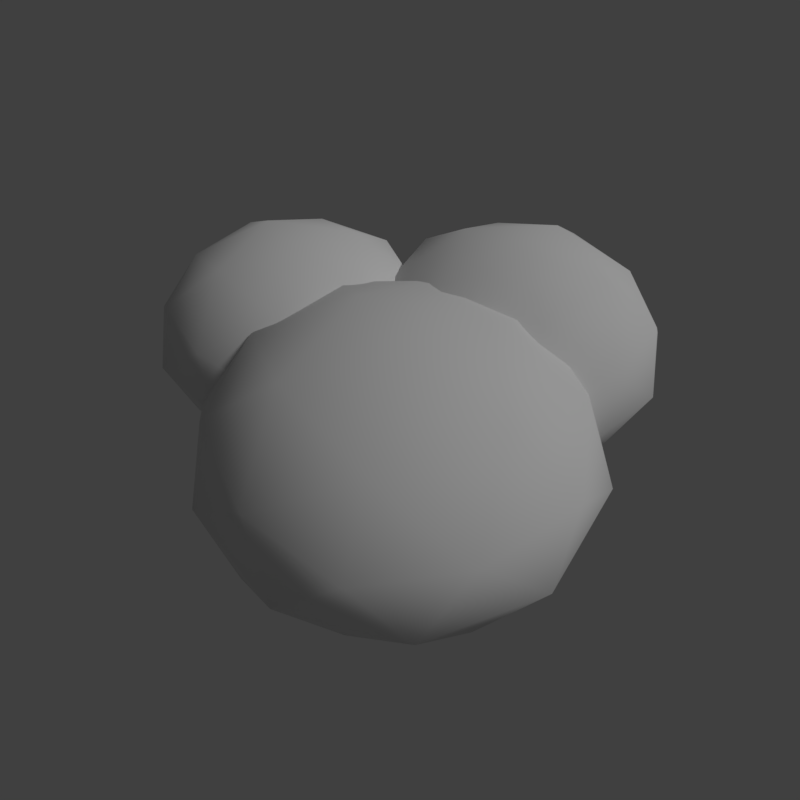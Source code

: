 # Source: bush_2.blend  (saved by Blender 2.79.0; exported with 4.5.12 LTS)
import bpy
from mathutils import Matrix  # noqa: F401  (used for matrix-valued properties, if any)

bpy.ops.wm.read_factory_settings(use_empty=True)
scene = bpy.context.scene
scene.name = 'Scene'

# ---- collections
col_collection_1 = bpy.data.collections.new('Collection 1'); scene.collection.children.link(col_collection_1)

# ---- materials (node trees are filled in below, after node groups)
mat_bush = bpy.data.materials.new('bush')
mat_bush.alpha_threshold = 0.0
mat_bush.use_transparent_shadow = False
mat_bush.roughness = 0.5
mat_bush.specular_intensity = 0.0

# ---- material node trees

# ---- world
world_world = bpy.data.worlds.new('World'); scene.world = world_world
world_world.color = (0.05088, 0.05088, 0.05088)
world_world.use_sun_shadow = False
world_world.sun_shadow_jitter_overblur = 0.0
world_world.cycles.sampling_method = 'MANUAL'

# ---- cameras
cam_camera = bpy.data.cameras.new('Camera')
cam_camera.clip_end = 100.0
cam_camera.lens = 35.0
cam_camera.sensor_width = 32.0
cam_camera.sensor_height = 18.0
cam_camera.display_size = 2.0
cam_camera.dof.focus_distance = 0.0
cam_camera.dof.aperture_fstop = 128.0
cam_camera.dof.aperture_blades = 6

# ---- lights
light_hemi = bpy.data.lights.new('Hemi', 'SUN')
light_hemi.transmission_factor = 0.0
light_hemi.angle = 0.1993
light_hemi.energy = 1.0
light_hemi.shadow_buffer_clip_start = 0.5
light_hemi.shadow_soft_size = 0.1
light_hemi.shadow_cascade_max_distance = 1000.0

# ---- meshes
me_bush2mesh = bpy.data.meshes.new('Bush2Mesh')
me_bush2mesh.from_pydata([(-0.4739, 0.01095, 0.3436), (-0.4304, -0.1984, 0.3461), (-0.2182, -0.2221, 0.3395), (-0.2884, 0.1167, 0.3354), (-0.1304, -0.02734, 0.3329), (-0.4613, 0.1876, 0.2481), (-0.6033, -0.1275, 0.2588), (-0.3476, -0.3606, 0.2546), (-0.04754, -0.1895, 0.2414), (-0.1178, 0.1493, 0.2374), (-0.6677, -0.03477, 0.1497), (-0.5799, 0.16, 0.1431), (-0.4662, -0.3882, 0.1497), (-0.6243, -0.2441, 0.1522), (-0.06847, -0.3061, 0.1349), (-0.2539, -0.4118, 0.143), (-0.02411, 0.09802, 0.1258), (0.01931, -0.1113, 0.1283), (-0.3944, 0.2657, 0.1349), (-0.1821, 0.242, 0.1283), (-0.6163, 0.04422, 0.05552), (-0.5416, -0.2945, 0.05956), (-0.6066, -0.1359, -0.001095), (-0.1764, -0.3328, 0.04884), (-0.3631, -0.3578, -0.001095), (-0.4714, 0.1642, -0.001095), (-0.2972, 0.2153, 0.0423), (-0.02532, -0.01773, 0.03818), (-0.1442, 0.1277, -0.001095), (-0.07734, -0.1949, -0.001095), (-0.3051, -0.06224, 0.3796), (-0.2823, 0.239, 0.2341), (-0.5978, 0.0591, 0.248), (-0.524, -0.2971, 0.2522), (-0.1628, -0.3373, 0.2409), (-0.01345, -0.006032, 0.2297), (-0.4934, 0.1923, 0.06099), (-0.6522, -0.139, 0.07221), (-0.3663, -0.384, 0.06787), (-0.03073, -0.2041, 0.05398), (-0.1093, 0.152, 0.04972), (0.2001, 0.0006765, 0.4209), (-0.0626, -0.1174, 0.4239), (-0.03189, -0.4035, 0.4158), (0.3932, -0.2125, 0.4109), (0.2498, -0.4623, 0.4077), (0.4361, 0.03558, 0.3039), (-0.01974, 0.1306, 0.317), (-0.2518, -0.2736, 0.3119), (0.06066, -0.6185, 0.2957), (0.4858, -0.4274, 0.2908), (0.08354, 0.2423, 0.1834), (0.3653, 0.1835, 0.1753), (-0.3226, -0.1256, 0.1833), (-0.1792, 0.1242, 0.1864), (-0.09879, -0.6249, 0.1652), (-0.2919, -0.4117, 0.1752), (0.4457, -0.5655, 0.1541), (0.1829, -0.6836, 0.1571), (0.5583, -0.0296, 0.1653), (0.5891, -0.3157, 0.1572), (0.2024, 0.1978, 0.068), (-0.2214, 0.0008363, 0.07296), (-0.0317, 0.1325, -0.001341), (-0.1654, -0.4908, 0.05983), (-0.2527, -0.2524, -0.001341), (0.4024, 0.04199, -0.001341), (0.5204, -0.1721, 0.05181), (0.2931, -0.5977, 0.04676), (0.4497, -0.3989, -0.001341), (0.04486, -0.5808, -0.001341), (0.153, -0.2427, 0.465), (0.5559, -0.1848, 0.2867), (0.2274, 0.1778, 0.3037), (-0.2196, -0.02314, 0.3089), (-0.1674, -0.5099, 0.2951), (0.3119, -0.6099, 0.2814), (0.433, 0.07913, 0.07471), (-0.04905, 0.1915, 0.08845), (-0.288, -0.2559, 0.08314), (0.04628, -0.6448, 0.06612), (0.4919, -0.4378, 0.06091), (0.02963, 0.06921, 0.3664), (0.256, 0.09641, 0.3691), (0.3003, 0.3198, 0.362), (-0.06594, 0.2758, 0.3577), (0.1014, 0.4307, 0.355), (-0.1569, 0.09854, 0.2645), (0.1651, -0.08087, 0.2759), (0.4358, 0.1698, 0.2715), (0.2811, 0.5041, 0.2574), (-0.08514, 0.46, 0.2531), (0.06068, -0.1409, 0.1596), (-0.1383, -0.02997, 0.1526), (0.4544, 0.04124, 0.1596), (0.2871, -0.1137, 0.1623), (0.4031, 0.4713, 0.1438), (0.4987, 0.2647, 0.1525), (-0.02221, 0.555, 0.1341), (0.2042, 0.5822, 0.1368), (-0.2339, 0.1766, 0.1439), (-0.1895, 0.4001, 0.1368), (-0.01861, -0.07916, 0.0592), (0.3481, -0.03042, 0.06351), (0.1737, -0.08512, -0.001167), (0.4218, 0.3542, 0.05208), (0.4315, 0.1536, -0.001167), (-0.1329, 0.08574, -0.001167), (-0.1715, 0.2754, 0.04511), (0.1007, 0.5432, 0.04071), (-0.0646, 0.43, -0.001167), (0.2842, 0.4719, -0.001167), (0.1227, 0.242, 0.4048), (-0.1953, 0.2933, 0.2496), (-0.03275, -0.05816, 0.2644), (0.3524, -0.01188, 0.2689), (0.4278, 0.3682, 0.2569), (0.08931, 0.5569, 0.245), (-0.1648, 0.06491, 0.06504), (0.1728, -0.1338, 0.077), (0.459, 0.1478, 0.07238), (0.2982, 0.5206, 0.05756), (-0.08732, 0.4693, 0.05302)], [], [(28, 40, 27), (29, 28, 27), (29, 27, 39), (26, 28, 25), (26, 25, 36), (29, 39, 23), (24, 29, 23), (24, 23, 38), (24, 38, 21), (22, 24, 21), (22, 21, 37), (22, 37, 20), (25, 22, 20), (25, 20, 36), (26, 36, 18), (19, 26, 18), (19, 18, 31), (27, 40, 16), (17, 27, 16), (17, 16, 35), (23, 39, 14), (15, 23, 14), (15, 14, 34), (21, 38, 12), (13, 21, 12), (13, 12, 33), (20, 37, 10), (11, 20, 10), (11, 10, 32), (19, 31, 9), (16, 19, 9), (16, 9, 35), (17, 35, 8), (14, 17, 8), (14, 8, 34), (15, 34, 7), (12, 15, 7), (12, 7, 33), (13, 33, 6), (10, 13, 6), (10, 6, 32), (11, 32, 5), (18, 11, 5), (18, 5, 31), (9, 31, 3), (4, 9, 3), (4, 3, 30), (8, 35, 4), (2, 8, 4), (2, 4, 30), (7, 34, 2), (1, 7, 2), (1, 2, 30), (6, 33, 1), (0, 6, 1), (0, 1, 30), (5, 32, 0), (3, 5, 0), (3, 0, 30), (31, 5, 3), (32, 6, 0), (33, 7, 1), (34, 8, 2), (35, 9, 4), (36, 11, 18), (37, 13, 10), (38, 15, 12), (39, 17, 14), (40, 19, 16), (36, 20, 11), (37, 21, 13), (38, 23, 15), (39, 27, 17), (40, 26, 19), (40, 28, 26), (69, 81, 68), (70, 69, 68), (70, 68, 80), (67, 69, 66), (67, 66, 77), (70, 80, 64), (65, 70, 64), (65, 64, 79), (65, 79, 62), (63, 65, 62), (63, 62, 78), (63, 78, 61), (66, 63, 61), (66, 61, 77), (67, 77, 59), (60, 67, 59), (60, 59, 72), (68, 81, 57), (58, 68, 57), (58, 57, 76), (64, 80, 55), (56, 64, 55), (56, 55, 75), (62, 79, 53), (54, 62, 53), (54, 53, 74), (61, 78, 51), (52, 61, 51), (52, 51, 73), (60, 72, 50), (57, 60, 50), (57, 50, 76), (58, 76, 49), (55, 58, 49), (55, 49, 75), (56, 75, 48), (53, 56, 48), (53, 48, 74), (54, 74, 47), (51, 54, 47), (51, 47, 73), (52, 73, 46), (59, 52, 46), (59, 46, 72), (50, 72, 44), (45, 50, 44), (45, 44, 71), (49, 76, 45), (43, 49, 45), (43, 45, 71), (48, 75, 43), (42, 48, 43), (42, 43, 71), (47, 74, 42), (41, 47, 42), (41, 42, 71), (46, 73, 41), (44, 46, 41), (44, 41, 71), (72, 46, 44), (73, 47, 41), (74, 48, 42), (75, 49, 43), (76, 50, 45), (77, 52, 59), (78, 54, 51), (79, 56, 53), (80, 58, 55), (81, 60, 57), (77, 61, 52), (78, 62, 54), (79, 64, 56), (80, 68, 58), (81, 67, 60), (81, 69, 67), (110, 122, 109), (111, 110, 109), (111, 109, 121), (108, 110, 107), (108, 107, 118), (111, 121, 105), (106, 111, 105), (106, 105, 120), (106, 120, 103), (104, 106, 103), (104, 103, 119), (104, 119, 102), (107, 104, 102), (107, 102, 118), (108, 118, 100), (101, 108, 100), (101, 100, 113), (109, 122, 98), (99, 109, 98), (99, 98, 117), (105, 121, 96), (97, 105, 96), (97, 96, 116), (103, 120, 94), (95, 103, 94), (95, 94, 115), (102, 119, 92), (93, 102, 92), (93, 92, 114), (101, 113, 91), (98, 101, 91), (98, 91, 117), (99, 117, 90), (96, 99, 90), (96, 90, 116), (97, 116, 89), (94, 97, 89), (94, 89, 115), (95, 115, 88), (92, 95, 88), (92, 88, 114), (93, 114, 87), (100, 93, 87), (100, 87, 113), (91, 113, 85), (86, 91, 85), (86, 85, 112), (90, 117, 86), (84, 90, 86), (84, 86, 112), (89, 116, 84), (83, 89, 84), (83, 84, 112), (88, 115, 83), (82, 88, 83), (82, 83, 112), (87, 114, 82), (85, 87, 82), (85, 82, 112), (113, 87, 85), (114, 88, 82), (115, 89, 83), (116, 90, 84), (117, 91, 86), (118, 93, 100), (119, 95, 92), (120, 97, 94), (121, 99, 96), (122, 101, 98), (118, 102, 93), (119, 103, 95), (120, 105, 97), (121, 109, 99), (122, 108, 101), (122, 110, 108)])
me_bush2mesh.polygons.foreach_set('use_smooth', [True] * 225)
_uv = me_bush2mesh.uv_layers.new(name='UVMap')
_uv.uv.foreach_set('vector', [0.7592, 0.1573, 0.7404, 0.2887, 0.6688, 0.2256, 0.6238, 0.09128, 0.7592, 0.1573, 0.6688, 0.2256, 0.6238, 0.09128, 0.6688, 0.2256, 0.5865, 0.2014, 0.8133, 0.2811, 0.7592, 0.1573, 0.8308, 0.1649, 0.8133, 0.2811, 0.8308, 0.1649, 0.8654, 0.2923, 0.6238, 0.09128, 0.5865, 0.2014, 0.5, 0.1374, 0.3963, 0.02996, 0.6238, 0.09128, 0.5, 0.1374, 0.3963, 0.02996, 0.5, 0.1374, 0.3997, 0.1524, 0.3963, 0.02996, 0.3997, 0.1524, 0.3006, 0.1471, 0.185, 0.1025, 0.3963, 0.02996, 0.3006, 0.1471, 0.185, 0.1025, 0.3006, 0.1471, 0.2185, 0.2146, 0.185, 0.1025, 0.2185, 0.2146, 0.1376, 0.2382, 0.05737, 0.17, 0.185, 0.1025, 0.1376, 0.2382, 0.05737, 0.17, 0.1376, 0.2382, 0.06692, 0.2968, 0.8133, 0.2811, 0.8654, 0.2923, 0.8329, 0.4726, 0.7719, 0.466, 0.8133, 0.2811, 0.8329, 0.4726, 0.7719, 0.466, 0.8329, 0.4726, 0.7517, 0.7124, 0.6688, 0.2256, 0.7404, 0.2887, 0.6962, 0.4269, 0.6168, 0.3859, 0.6688, 0.2256, 0.6962, 0.4269, 0.6168, 0.3859, 0.6962, 0.4269, 0.64, 0.6194, 0.5, 0.1374, 0.5865, 0.2014, 0.5351, 0.3348, 0.4514, 0.3154, 0.5, 0.1374, 0.5351, 0.3348, 0.4514, 0.3154, 0.5351, 0.3348, 0.4885, 0.5388, 0.3006, 0.1471, 0.3997, 0.1524, 0.3658, 0.3201, 0.2819, 0.3469, 0.3006, 0.1471, 0.3658, 0.3201, 0.2819, 0.3469, 0.3658, 0.3201, 0.3415, 0.5462, 0.1376, 0.2382, 0.2185, 0.2146, 0.2019, 0.401, 0.1215, 0.4399, 0.1376, 0.2382, 0.2019, 0.401, 0.1215, 0.4399, 0.2019, 0.401, 0.1872, 0.6332, 0.7719, 0.466, 0.7517, 0.7124, 0.7004, 0.6923, 0.6962, 0.4269, 0.7719, 0.466, 0.7004, 0.6923, 0.6962, 0.4269, 0.7004, 0.6923, 0.64, 0.6194, 0.6168, 0.3859, 0.64, 0.6194, 0.5607, 0.5926, 0.5351, 0.3348, 0.6168, 0.3859, 0.5607, 0.5926, 0.5351, 0.3348, 0.5607, 0.5926, 0.4885, 0.5388, 0.4514, 0.3154, 0.4885, 0.5388, 0.4152, 0.5499, 0.3658, 0.3201, 0.4514, 0.3154, 0.4152, 0.5499, 0.3658, 0.3201, 0.4152, 0.5499, 0.3415, 0.5462, 0.2819, 0.3469, 0.3415, 0.5462, 0.2689, 0.6052, 0.2019, 0.401, 0.2819, 0.3469, 0.2689, 0.6052, 0.2019, 0.401, 0.2689, 0.6052, 0.1872, 0.6332, 0.1215, 0.4399, 0.1872, 0.6332, 0.102, 0.6907, 0.04044, 0.4698, 0.1215, 0.4399, 0.102, 0.6907, 0.8329, 0.4726, 0.8067, 0.7285, 0.7517, 0.7124, 0.7004, 0.6923, 0.7517, 0.7124, 0.76, 0.9693, 0.5846, 0.8882, 0.7004, 0.6923, 0.76, 0.9693, 0.5846, 0.8882, 0.76, 0.9693, 0.4177, 0.9591, 0.5607, 0.5926, 0.64, 0.6194, 0.5846, 0.8882, 0.4654, 0.8201, 0.5607, 0.5926, 0.5846, 0.8882, 0.4654, 0.8201, 0.5846, 0.8882, 0.4177, 0.9591, 0.4152, 0.5499, 0.4885, 0.5388, 0.4654, 0.8201, 0.3547, 0.8251, 0.4152, 0.5499, 0.4654, 0.8201, 0.3547, 0.8251, 0.4654, 0.8201, 0.4177, 0.9591, 0.2689, 0.6052, 0.3415, 0.5462, 0.3547, 0.8251, 0.2311, 0.9046, 0.2689, 0.6052, 0.3547, 0.8251, 0.2311, 0.9046, 0.3547, 0.8251, 0.4177, 0.9591, 0.102, 0.6907, 0.1872, 0.6332, 0.2311, 0.9046, 0.76, 0.9693, 0.8067, 0.7285, 0.9133, 0.8838, 0.76, 0.9693, 0.9133, 0.8838, 0.4177, 0.9591, 0.7517, 0.7124, 0.8067, 0.7285, 0.76, 0.9693, 0.1872, 0.6332, 0.2689, 0.6052, 0.2311, 0.9046, 0.3415, 0.5462, 0.4152, 0.5499, 0.3547, 0.8251, 0.4885, 0.5388, 0.5607, 0.5926, 0.4654, 0.8201, 0.64, 0.6194, 0.7004, 0.6923, 0.5846, 0.8882, 0.06692, 0.2968, 0.1215, 0.4399, 0.04044, 0.4698, 0.2185, 0.2146, 0.2819, 0.3469, 0.2019, 0.401, 0.3997, 0.1524, 0.4514, 0.3154, 0.3658, 0.3201, 0.5865, 0.2014, 0.6168, 0.3859, 0.5351, 0.3348, 0.7404, 0.2887, 0.7719, 0.466, 0.6962, 0.4269, 0.06692, 0.2968, 0.1376, 0.2382, 0.1215, 0.4399, 0.2185, 0.2146, 0.3006, 0.1471, 0.2819, 0.3469, 0.3997, 0.1524, 0.5, 0.1374, 0.4514, 0.3154, 0.5865, 0.2014, 0.6688, 0.2256, 0.6168, 0.3859, 0.7404, 0.2887, 0.8133, 0.2811, 0.7719, 0.466, 0.7404, 0.2887, 0.7592, 0.1573, 0.8133, 0.2811, 0.7592, 0.1573, 0.7404, 0.2887, 0.6688, 0.2256, 0.6238, 0.09128, 0.7592, 0.1573, 0.6688, 0.2256, 0.6238, 0.09128, 0.6688, 0.2256, 0.5865, 0.2014, 0.8133, 0.2811, 0.7592, 0.1573, 0.8308, 0.1649, 0.8133, 0.2811, 0.8308, 0.1649, 0.8654, 0.2923, 0.6238, 0.09128, 0.5865, 0.2014, 0.5, 0.1374, 0.3963, 0.02996, 0.6238, 0.09128, 0.5, 0.1374, 0.3963, 0.02996, 0.5, 0.1374, 0.3997, 0.1524, 0.3963, 0.02996, 0.3997, 0.1524, 0.3006, 0.1471, 0.185, 0.1025, 0.3963, 0.02996, 0.3006, 0.1471, 0.185, 0.1025, 0.3006, 0.1471, 0.2185, 0.2146, 0.185, 0.1025, 0.2185, 0.2146, 0.1376, 0.2382, 0.05737, 0.17, 0.185, 0.1025, 0.1376, 0.2382, 0.05737, 0.17, 0.1376, 0.2382, 0.06692, 0.2968, 0.8133, 0.2811, 0.8654, 0.2923, 0.8329, 0.4726, 0.7719, 0.466, 0.8133, 0.2811, 0.8329, 0.4726, 0.7719, 0.466, 0.8329, 0.4726, 0.7517, 0.7124, 0.6688, 0.2256, 0.7404, 0.2887, 0.6962, 0.4269, 0.6168, 0.3859, 0.6688, 0.2256, 0.6962, 0.4269, 0.6168, 0.3859, 0.6962, 0.4269, 0.64, 0.6194, 0.5, 0.1374, 0.5865, 0.2014, 0.5351, 0.3348, 0.4514, 0.3154, 0.5, 0.1374, 0.5351, 0.3348, 0.4514, 0.3154, 0.5351, 0.3348, 0.4885, 0.5388, 0.3006, 0.1471, 0.3997, 0.1524, 0.3658, 0.3201, 0.2819, 0.3469, 0.3006, 0.1471, 0.3658, 0.3201, 0.2819, 0.3469, 0.3658, 0.3201, 0.3415, 0.5462, 0.1376, 0.2382, 0.2185, 0.2146, 0.2019, 0.401, 0.1215, 0.4399, 0.1376, 0.2382, 0.2019, 0.401, 0.1215, 0.4399, 0.2019, 0.401, 0.1872, 0.6332, 0.7719, 0.466, 0.7517, 0.7124, 0.7004, 0.6923, 0.6962, 0.4269, 0.7719, 0.466, 0.7004, 0.6923, 0.6962, 0.4269, 0.7004, 0.6923, 0.64, 0.6194, 0.6168, 0.3859, 0.64, 0.6194, 0.5607, 0.5926, 0.5351, 0.3348, 0.6168, 0.3859, 0.5607, 0.5926, 0.5351, 0.3348, 0.5607, 0.5926, 0.4885, 0.5388, 0.4514, 0.3154, 0.4885, 0.5388, 0.4152, 0.5499, 0.3658, 0.3201, 0.4514, 0.3154, 0.4152, 0.5499, 0.3658, 0.3201, 0.4152, 0.5499, 0.3415, 0.5462, 0.2819, 0.3469, 0.3415, 0.5462, 0.2689, 0.6052, 0.2019, 0.401, 0.2819, 0.3469, 0.2689, 0.6052, 0.2019, 0.401, 0.2689, 0.6052, 0.1872, 0.6332, 0.1215, 0.4399, 0.1872, 0.6332, 0.102, 0.6907, 0.04044, 0.4698, 0.1215, 0.4399, 0.102, 0.6907, 0.8329, 0.4726, 0.8067, 0.7285, 0.7517, 0.7124, 0.7004, 0.6923, 0.7517, 0.7124, 0.76, 0.9693, 0.5846, 0.8882, 0.7004, 0.6923, 0.76, 0.9693, 0.5846, 0.8882, 0.76, 0.9693, 0.4177, 0.9591, 0.5607, 0.5926, 0.64, 0.6194, 0.5846, 0.8882, 0.4654, 0.8201, 0.5607, 0.5926, 0.5846, 0.8882, 0.4654, 0.8201, 0.5846, 0.8882, 0.4177, 0.9591, 0.4152, 0.5499, 0.4885, 0.5388, 0.4654, 0.8201, 0.3547, 0.8251, 0.4152, 0.5499, 0.4654, 0.8201, 0.3547, 0.8251, 0.4654, 0.8201, 0.4177, 0.9591, 0.2689, 0.6052, 0.3415, 0.5462, 0.3547, 0.8251, 0.2311, 0.9046, 0.2689, 0.6052, 0.3547, 0.8251, 0.2311, 0.9046, 0.3547, 0.8251, 0.4177, 0.9591, 0.102, 0.6907, 0.1872, 0.6332, 0.2311, 0.9046, 0.76, 0.9693, 0.8067, 0.7285, 0.9133, 0.8838, 0.76, 0.9693, 0.9133, 0.8838, 0.4177, 0.9591, 0.7517, 0.7124, 0.8067, 0.7285, 0.76, 0.9693, 0.1872, 0.6332, 0.2689, 0.6052, 0.2311, 0.9046, 0.3415, 0.5462, 0.4152, 0.5499, 0.3547, 0.8251, 0.4885, 0.5388, 0.5607, 0.5926, 0.4654, 0.8201, 0.64, 0.6194, 0.7004, 0.6923, 0.5846, 0.8882, 0.06692, 0.2968, 0.1215, 0.4399, 0.04044, 0.4698, 0.2185, 0.2146, 0.2819, 0.3469, 0.2019, 0.401, 0.3997, 0.1524, 0.4514, 0.3154, 0.3658, 0.3201, 0.5865, 0.2014, 0.6168, 0.3859, 0.5351, 0.3348, 0.7404, 0.2887, 0.7719, 0.466, 0.6962, 0.4269, 0.06692, 0.2968, 0.1376, 0.2382, 0.1215, 0.4399, 0.2185, 0.2146, 0.3006, 0.1471, 0.2819, 0.3469, 0.3997, 0.1524, 0.5, 0.1374, 0.4514, 0.3154, 0.5865, 0.2014, 0.6688, 0.2256, 0.6168, 0.3859, 0.7404, 0.2887, 0.8133, 0.2811, 0.7719, 0.466, 0.7404, 0.2887, 0.7592, 0.1573, 0.8133, 0.2811, 0.7592, 0.1573, 0.7404, 0.2887, 0.6688, 0.2256, 0.6238, 0.09128, 0.7592, 0.1573, 0.6688, 0.2256, 0.6238, 0.09128, 0.6688, 0.2256, 0.5865, 0.2014, 0.8133, 0.2811, 0.7592, 0.1573, 0.8308, 0.1649, 0.8133, 0.2811, 0.8308, 0.1649, 0.8654, 0.2923, 0.6238, 0.09128, 0.5865, 0.2014, 0.5, 0.1374, 0.3963, 0.02996, 0.6238, 0.09128, 0.5, 0.1374, 0.3963, 0.02996, 0.5, 0.1374, 0.3997, 0.1524, 0.3963, 0.02996, 0.3997, 0.1524, 0.3006, 0.1471, 0.185, 0.1025, 0.3963, 0.02996, 0.3006, 0.1471, 0.185, 0.1025, 0.3006, 0.1471, 0.2185, 0.2146, 0.185, 0.1025, 0.2185, 0.2146, 0.1376, 0.2382, 0.05737, 0.17, 0.185, 0.1025, 0.1376, 0.2382, 0.05737, 0.17, 0.1376, 0.2382, 0.06692, 0.2968, 0.8133, 0.2811, 0.8654, 0.2923, 0.8329, 0.4726, 0.7719, 0.466, 0.8133, 0.2811, 0.8329, 0.4726, 0.7719, 0.466, 0.8329, 0.4726, 0.7517, 0.7124, 0.6688, 0.2256, 0.7404, 0.2887, 0.6962, 0.4269, 0.6168, 0.3859, 0.6688, 0.2256, 0.6962, 0.4269, 0.6168, 0.3859, 0.6962, 0.4269, 0.64, 0.6194, 0.5, 0.1374, 0.5865, 0.2014, 0.5351, 0.3348, 0.4514, 0.3154, 0.5, 0.1374, 0.5351, 0.3348, 0.4514, 0.3154, 0.5351, 0.3348, 0.4885, 0.5388, 0.3006, 0.1471, 0.3997, 0.1524, 0.3658, 0.3201, 0.2819, 0.3469, 0.3006, 0.1471, 0.3658, 0.3201, 0.2819, 0.3469, 0.3658, 0.3201, 0.3415, 0.5462, 0.1376, 0.2382, 0.2185, 0.2146, 0.2019, 0.401, 0.1215, 0.4399, 0.1376, 0.2382, 0.2019, 0.401, 0.1215, 0.4399, 0.2019, 0.401, 0.1872, 0.6332, 0.7719, 0.466, 0.7517, 0.7124, 0.7004, 0.6923, 0.6962, 0.4269, 0.7719, 0.466, 0.7004, 0.6923, 0.6962, 0.4269, 0.7004, 0.6923, 0.64, 0.6194, 0.6168, 0.3859, 0.64, 0.6194, 0.5607, 0.5926, 0.5351, 0.3348, 0.6168, 0.3859, 0.5607, 0.5926, 0.5351, 0.3348, 0.5607, 0.5926, 0.4885, 0.5388, 0.4514, 0.3154, 0.4885, 0.5388, 0.4152, 0.5499, 0.3658, 0.3201, 0.4514, 0.3154, 0.4152, 0.5499, 0.3658, 0.3201, 0.4152, 0.5499, 0.3415, 0.5462, 0.2819, 0.3469, 0.3415, 0.5462, 0.2689, 0.6052, 0.2019, 0.401, 0.2819, 0.3469, 0.2689, 0.6052, 0.2019, 0.401, 0.2689, 0.6052, 0.1872, 0.6332, 0.1215, 0.4399, 0.1872, 0.6332, 0.102, 0.6907, 0.04044, 0.4698, 0.1215, 0.4399, 0.102, 0.6907, 0.8329, 0.4726, 0.8067, 0.7285, 0.7517, 0.7124, 0.7004, 0.6923, 0.7517, 0.7124, 0.76, 0.9693, 0.5846, 0.8882, 0.7004, 0.6923, 0.76, 0.9693, 0.5846, 0.8882, 0.76, 0.9693, 0.4177, 0.9591, 0.5607, 0.5926, 0.64, 0.6194, 0.5846, 0.8882, 0.4654, 0.8201, 0.5607, 0.5926, 0.5846, 0.8882, 0.4654, 0.8201, 0.5846, 0.8882, 0.4177, 0.9591, 0.4152, 0.5499, 0.4885, 0.5388, 0.4654, 0.8201, 0.3547, 0.8251, 0.4152, 0.5499, 0.4654, 0.8201, 0.3547, 0.8251, 0.4654, 0.8201, 0.4177, 0.9591, 0.2689, 0.6052, 0.3415, 0.5462, 0.3547, 0.8251, 0.2311, 0.9046, 0.2689, 0.6052, 0.3547, 0.8251, 0.2311, 0.9046, 0.3547, 0.8251, 0.4177, 0.9591, 0.102, 0.6907, 0.1872, 0.6332, 0.2311, 0.9046, 0.76, 0.9693, 0.8067, 0.7285, 0.9133, 0.8838, 0.76, 0.9693, 0.9133, 0.8838, 0.4177, 0.9591, 0.7517, 0.7124, 0.8067, 0.7285, 0.76, 0.9693, 0.1872, 0.6332, 0.2689, 0.6052, 0.2311, 0.9046, 0.3415, 0.5462, 0.4152, 0.5499, 0.3547, 0.8251, 0.4885, 0.5388, 0.5607, 0.5926, 0.4654, 0.8201, 0.64, 0.6194, 0.7004, 0.6923, 0.5846, 0.8882, 0.06692, 0.2968, 0.1215, 0.4399, 0.04044, 0.4698, 0.2185, 0.2146, 0.2819, 0.3469, 0.2019, 0.401, 0.3997, 0.1524, 0.4514, 0.3154, 0.3658, 0.3201, 0.5865, 0.2014, 0.6168, 0.3859, 0.5351, 0.3348, 0.7404, 0.2887, 0.7719, 0.466, 0.6962, 0.4269, 0.06692, 0.2968, 0.1376, 0.2382, 0.1215, 0.4399, 0.2185, 0.2146, 0.3006, 0.1471, 0.2819, 0.3469, 0.3997, 0.1524, 0.5, 0.1374, 0.4514, 0.3154, 0.5865, 0.2014, 0.6688, 0.2256, 0.6168, 0.3859, 0.7404, 0.2887, 0.8133, 0.2811, 0.7719, 0.466, 0.7404, 0.2887, 0.7592, 0.1573, 0.8133, 0.2811])
me_bush2mesh.materials.append(mat_bush)
me_bush2mesh.use_remesh_preserve_volume = False
me_bush2mesh.use_remesh_preserve_attributes = False
me_bush2mesh.use_mirror_vertex_groups = False
me_bush2mesh.use_paint_bone_selection = False
me_bush2mesh.use_paint_mask = True
me_bush2mesh.update()

# ---- objects
ob_camera = bpy.data.objects.new('Camera', cam_camera)
ob_bush2mesh = bpy.data.objects.new('Bush2Mesh', me_bush2mesh)
ob_hemi = bpy.data.objects.new('Hemi', light_hemi)

# ---- transforms, parenting, visibility, modifiers, constraints
ob_camera.location = (0.8715, -1.14, 1.701)
ob_camera.rotation_euler = (0.7059, -1.656e-05, 0.6774)
ob_camera.hide_viewport = True
ob_camera.lineart.crease_threshold = 0.0
ob_bush2mesh.location = (0.0, 0.0, 0.0)
ob_bush2mesh.lock_rotations_4d = False
ob_bush2mesh.empty_display_type = 'ARROWS'
ob_bush2mesh.lineart.crease_threshold = 0.0
ob_hemi.location = (0.0, 0.0, 0.0)
ob_hemi.rotation_euler = (-0.588, 0.4478, -0.281)
ob_hemi.hide_viewport = True
ob_hemi.lineart.crease_threshold = 0.0

# ---- collection membership
col_collection_1.objects.link(ob_camera)
col_collection_1.objects.link(ob_bush2mesh)
col_collection_1.objects.link(ob_hemi)

# ---- scene / render settings (as saved in the file)
scene.camera = ob_camera
scene.frame_start = 1; scene.frame_end = 250; scene.frame_set(1)
scene.render.engine = 'BLENDER_EEVEE_NEXT'
scene.render.resolution_x = 256
scene.render.resolution_y = 256
scene.render.resolution_percentage = 50
scene.render.dither_intensity = 0.0
scene.render.film_transparent = True
scene.cycles.use_denoising = False
scene.cycles.samples = 128
scene.cycles.sampling_pattern = 'TABULATED_SOBOL'
scene.cycles.use_adaptive_sampling = False
scene.cycles.use_light_tree = False
scene.cycles.blur_glossy = 0.0
scene.cycles.sample_clamp_indirect = 0.0
scene.view_settings.view_transform = 'Standard'
bpy.context.view_layer.update()
